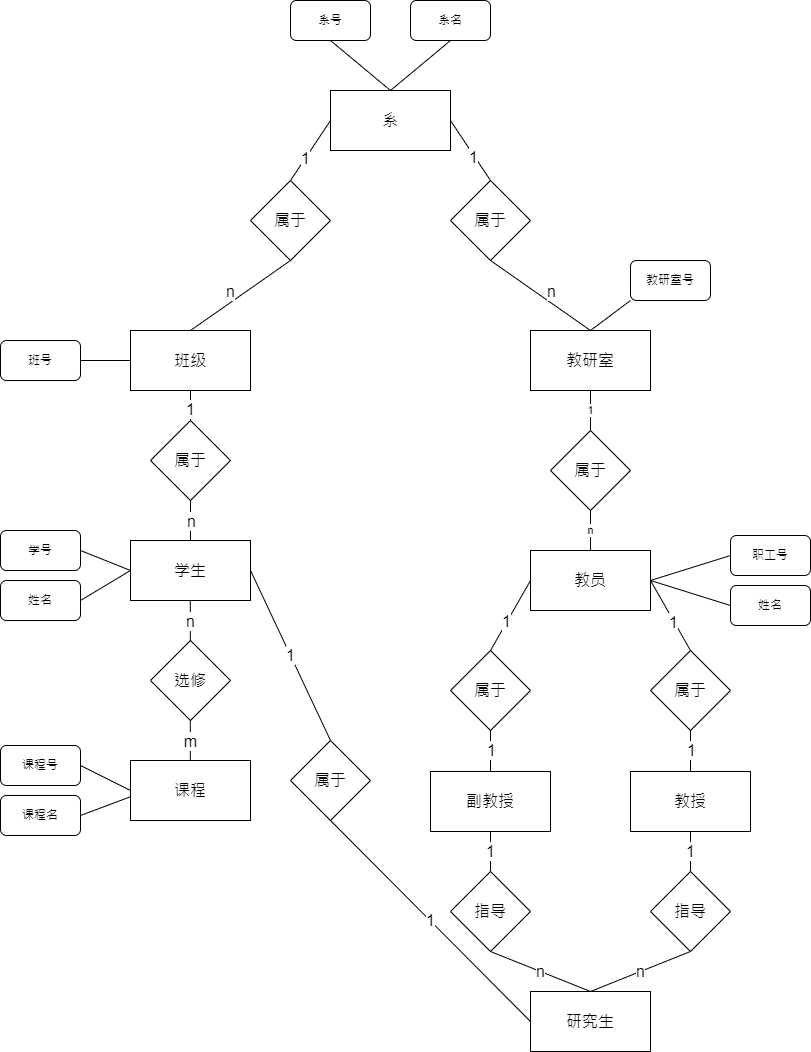

The diagram above was exported from draw.io. Its source (the exported page's mxGraphModel, read from the mxfile embedded in the PNG):
<mxGraphModel dx="1599" dy="1215" grid="1" gridSize="10" guides="1" tooltips="1" connect="1" arrows="1" fold="1" page="1" pageScale="1" pageWidth="850" pageHeight="1100" math="0" shadow="0">
  <root>
    <mxCell id="0" />
    <mxCell id="1" parent="0" />
    <mxCell id="UVKUmxEZPX85mDdvoM-r-1" value="&lt;font style=&quot;font-size: 16px;&quot;&gt;系&lt;/font&gt;" style="rounded=0;whiteSpace=wrap;html=1;" vertex="1" parent="1">
      <mxGeometry x="270" y="240" width="120" height="60" as="geometry" />
    </mxCell>
    <mxCell id="UVKUmxEZPX85mDdvoM-r-2" value="属于" style="rhombus;whiteSpace=wrap;html=1;fontSize=16;" vertex="1" parent="1">
      <mxGeometry x="190" y="330" width="80" height="80" as="geometry" />
    </mxCell>
    <mxCell id="UVKUmxEZPX85mDdvoM-r-3" value="属于" style="rhombus;whiteSpace=wrap;html=1;fontSize=16;" vertex="1" parent="1">
      <mxGeometry x="390" y="330" width="80" height="80" as="geometry" />
    </mxCell>
    <mxCell id="UVKUmxEZPX85mDdvoM-r-4" value="" style="endArrow=none;html=1;rounded=0;fontSize=16;entryX=0;entryY=0.5;entryDx=0;entryDy=0;exitX=0.5;exitY=0;exitDx=0;exitDy=0;" edge="1" parent="1" source="UVKUmxEZPX85mDdvoM-r-2" target="UVKUmxEZPX85mDdvoM-r-1">
      <mxGeometry width="50" height="50" relative="1" as="geometry">
        <mxPoint x="220" y="370" as="sourcePoint" />
        <mxPoint x="270" y="320" as="targetPoint" />
      </mxGeometry>
    </mxCell>
    <mxCell id="UVKUmxEZPX85mDdvoM-r-5" value="1" style="edgeLabel;html=1;align=center;verticalAlign=middle;resizable=0;points=[];fontSize=16;" vertex="1" connectable="0" parent="UVKUmxEZPX85mDdvoM-r-4">
      <mxGeometry x="-0.2405" y="1" relative="1" as="geometry">
        <mxPoint as="offset" />
      </mxGeometry>
    </mxCell>
    <mxCell id="UVKUmxEZPX85mDdvoM-r-6" value="" style="endArrow=none;html=1;rounded=0;fontSize=16;entryX=1;entryY=0.5;entryDx=0;entryDy=0;exitX=0.5;exitY=0;exitDx=0;exitDy=0;" edge="1" parent="1" source="UVKUmxEZPX85mDdvoM-r-3" target="UVKUmxEZPX85mDdvoM-r-1">
      <mxGeometry width="50" height="50" relative="1" as="geometry">
        <mxPoint x="320" y="410" as="sourcePoint" />
        <mxPoint x="370" y="360" as="targetPoint" />
      </mxGeometry>
    </mxCell>
    <mxCell id="UVKUmxEZPX85mDdvoM-r-7" value="1" style="edgeLabel;html=1;align=center;verticalAlign=middle;resizable=0;points=[];fontSize=16;" vertex="1" connectable="0" parent="UVKUmxEZPX85mDdvoM-r-6">
      <mxGeometry x="-0.1905" y="1" relative="1" as="geometry">
        <mxPoint as="offset" />
      </mxGeometry>
    </mxCell>
    <mxCell id="UVKUmxEZPX85mDdvoM-r-8" value="班级" style="rounded=0;whiteSpace=wrap;html=1;fontSize=16;" vertex="1" parent="1">
      <mxGeometry x="70" y="480" width="120" height="60" as="geometry" />
    </mxCell>
    <mxCell id="UVKUmxEZPX85mDdvoM-r-9" value="" style="endArrow=none;html=1;rounded=0;fontSize=16;entryX=0.5;entryY=1;entryDx=0;entryDy=0;exitX=0.5;exitY=0;exitDx=0;exitDy=0;" edge="1" parent="1" source="UVKUmxEZPX85mDdvoM-r-8" target="UVKUmxEZPX85mDdvoM-r-2">
      <mxGeometry width="50" height="50" relative="1" as="geometry">
        <mxPoint x="300" y="490" as="sourcePoint" />
        <mxPoint x="350" y="440" as="targetPoint" />
      </mxGeometry>
    </mxCell>
    <mxCell id="UVKUmxEZPX85mDdvoM-r-10" value="n" style="edgeLabel;html=1;align=center;verticalAlign=middle;resizable=0;points=[];fontSize=16;" vertex="1" connectable="0" parent="UVKUmxEZPX85mDdvoM-r-9">
      <mxGeometry x="-0.2157" relative="1" as="geometry">
        <mxPoint y="-12" as="offset" />
      </mxGeometry>
    </mxCell>
    <mxCell id="UVKUmxEZPX85mDdvoM-r-74" value="1" style="edgeStyle=none;rounded=0;orthogonalLoop=1;jettySize=auto;html=1;exitX=0.5;exitY=1;exitDx=0;exitDy=0;entryX=0.5;entryY=0;entryDx=0;entryDy=0;endArrow=none;endFill=0;" edge="1" parent="1" source="UVKUmxEZPX85mDdvoM-r-11" target="UVKUmxEZPX85mDdvoM-r-73">
      <mxGeometry relative="1" as="geometry" />
    </mxCell>
    <mxCell id="UVKUmxEZPX85mDdvoM-r-11" value="教研室" style="rounded=0;whiteSpace=wrap;html=1;fontSize=16;" vertex="1" parent="1">
      <mxGeometry x="470" y="480" width="120" height="60" as="geometry" />
    </mxCell>
    <mxCell id="UVKUmxEZPX85mDdvoM-r-12" value="" style="endArrow=none;html=1;rounded=0;fontSize=16;entryX=0.5;entryY=1;entryDx=0;entryDy=0;exitX=0.5;exitY=0;exitDx=0;exitDy=0;" edge="1" parent="1" source="UVKUmxEZPX85mDdvoM-r-11" target="UVKUmxEZPX85mDdvoM-r-3">
      <mxGeometry width="50" height="50" relative="1" as="geometry">
        <mxPoint x="240" y="490" as="sourcePoint" />
        <mxPoint x="240" y="420" as="targetPoint" />
      </mxGeometry>
    </mxCell>
    <mxCell id="UVKUmxEZPX85mDdvoM-r-13" value="n" style="edgeLabel;html=1;align=center;verticalAlign=middle;resizable=0;points=[];fontSize=16;" vertex="1" connectable="0" parent="UVKUmxEZPX85mDdvoM-r-12">
      <mxGeometry x="-0.2157" relative="1" as="geometry">
        <mxPoint y="-12" as="offset" />
      </mxGeometry>
    </mxCell>
    <mxCell id="UVKUmxEZPX85mDdvoM-r-14" value="1" style="edgeStyle=orthogonalEdgeStyle;rounded=0;orthogonalLoop=1;jettySize=auto;html=1;exitX=0.5;exitY=1;exitDx=0;exitDy=0;entryX=0.5;entryY=0;entryDx=0;entryDy=0;fontSize=16;endArrow=none;endFill=0;" edge="1" parent="1" source="UVKUmxEZPX85mDdvoM-r-15" target="UVKUmxEZPX85mDdvoM-r-47">
      <mxGeometry relative="1" as="geometry" />
    </mxCell>
    <mxCell id="UVKUmxEZPX85mDdvoM-r-15" value="教授" style="rounded=0;whiteSpace=wrap;html=1;fontSize=16;" vertex="1" parent="1">
      <mxGeometry x="570" y="921" width="120" height="60" as="geometry" />
    </mxCell>
    <mxCell id="UVKUmxEZPX85mDdvoM-r-16" value="1" style="edgeStyle=orthogonalEdgeStyle;rounded=0;orthogonalLoop=1;jettySize=auto;html=1;exitX=0.5;exitY=1;exitDx=0;exitDy=0;entryX=0.5;entryY=0;entryDx=0;entryDy=0;fontSize=16;endArrow=none;endFill=0;" edge="1" parent="1" source="UVKUmxEZPX85mDdvoM-r-17" target="UVKUmxEZPX85mDdvoM-r-41">
      <mxGeometry relative="1" as="geometry" />
    </mxCell>
    <mxCell id="UVKUmxEZPX85mDdvoM-r-17" value="副教授" style="rounded=0;whiteSpace=wrap;html=1;fontSize=16;" vertex="1" parent="1">
      <mxGeometry x="370" y="921" width="120" height="60" as="geometry" />
    </mxCell>
    <mxCell id="UVKUmxEZPX85mDdvoM-r-18" value="属于" style="rhombus;whiteSpace=wrap;html=1;fontSize=16;" vertex="1" parent="1">
      <mxGeometry x="590" y="800" width="80" height="80" as="geometry" />
    </mxCell>
    <mxCell id="UVKUmxEZPX85mDdvoM-r-19" value="" style="endArrow=none;html=1;rounded=0;fontSize=16;entryX=1;entryY=0.5;entryDx=0;entryDy=0;exitX=0.5;exitY=0;exitDx=0;exitDy=0;" edge="1" parent="1" source="UVKUmxEZPX85mDdvoM-r-18" target="UVKUmxEZPX85mDdvoM-r-72">
      <mxGeometry width="50" height="50" relative="1" as="geometry">
        <mxPoint x="680" y="830" as="sourcePoint" />
        <mxPoint x="640" y="660" as="targetPoint" />
      </mxGeometry>
    </mxCell>
    <mxCell id="UVKUmxEZPX85mDdvoM-r-20" value="1" style="edgeLabel;html=1;align=center;verticalAlign=middle;resizable=0;points=[];fontSize=16;" vertex="1" connectable="0" parent="UVKUmxEZPX85mDdvoM-r-19">
      <mxGeometry x="-0.1905" y="1" relative="1" as="geometry">
        <mxPoint as="offset" />
      </mxGeometry>
    </mxCell>
    <mxCell id="UVKUmxEZPX85mDdvoM-r-21" value="" style="endArrow=none;html=1;rounded=0;fontSize=16;entryX=0.5;entryY=1;entryDx=0;entryDy=0;exitX=0.5;exitY=0;exitDx=0;exitDy=0;" edge="1" parent="1" source="UVKUmxEZPX85mDdvoM-r-15" target="UVKUmxEZPX85mDdvoM-r-18">
      <mxGeometry width="50" height="50" relative="1" as="geometry">
        <mxPoint x="540" y="721" as="sourcePoint" />
        <mxPoint x="630" y="881" as="targetPoint" />
      </mxGeometry>
    </mxCell>
    <mxCell id="UVKUmxEZPX85mDdvoM-r-22" value="1" style="edgeLabel;html=1;align=center;verticalAlign=middle;resizable=0;points=[];fontSize=16;" vertex="1" connectable="0" parent="UVKUmxEZPX85mDdvoM-r-21">
      <mxGeometry x="-0.2157" relative="1" as="geometry">
        <mxPoint y="-5" as="offset" />
      </mxGeometry>
    </mxCell>
    <mxCell id="UVKUmxEZPX85mDdvoM-r-23" value="属于" style="rhombus;whiteSpace=wrap;html=1;fontSize=16;" vertex="1" parent="1">
      <mxGeometry x="390" y="800" width="80" height="80" as="geometry" />
    </mxCell>
    <mxCell id="UVKUmxEZPX85mDdvoM-r-24" value="" style="endArrow=none;html=1;rounded=0;fontSize=16;entryX=0;entryY=0.5;entryDx=0;entryDy=0;exitX=0.5;exitY=0;exitDx=0;exitDy=0;" edge="1" parent="1" source="UVKUmxEZPX85mDdvoM-r-23" target="UVKUmxEZPX85mDdvoM-r-72">
      <mxGeometry width="50" height="50" relative="1" as="geometry">
        <mxPoint x="540" y="441" as="sourcePoint" />
        <mxPoint x="470" y="831" as="targetPoint" />
      </mxGeometry>
    </mxCell>
    <mxCell id="UVKUmxEZPX85mDdvoM-r-25" value="1" style="edgeLabel;html=1;align=center;verticalAlign=middle;resizable=0;points=[];fontSize=16;" vertex="1" connectable="0" parent="UVKUmxEZPX85mDdvoM-r-24">
      <mxGeometry x="-0.1905" y="1" relative="1" as="geometry">
        <mxPoint as="offset" />
      </mxGeometry>
    </mxCell>
    <mxCell id="UVKUmxEZPX85mDdvoM-r-26" value="" style="endArrow=none;html=1;rounded=0;fontSize=16;entryX=0.5;entryY=1;entryDx=0;entryDy=0;" edge="1" parent="1" source="UVKUmxEZPX85mDdvoM-r-17" target="UVKUmxEZPX85mDdvoM-r-23">
      <mxGeometry width="50" height="50" relative="1" as="geometry">
        <mxPoint x="429.47" y="951" as="sourcePoint" />
        <mxPoint x="430" y="881" as="targetPoint" />
      </mxGeometry>
    </mxCell>
    <mxCell id="UVKUmxEZPX85mDdvoM-r-27" value="1" style="edgeLabel;html=1;align=center;verticalAlign=middle;resizable=0;points=[];fontSize=16;" vertex="1" connectable="0" parent="UVKUmxEZPX85mDdvoM-r-26">
      <mxGeometry x="-0.2157" relative="1" as="geometry">
        <mxPoint y="-5" as="offset" />
      </mxGeometry>
    </mxCell>
    <mxCell id="UVKUmxEZPX85mDdvoM-r-28" style="edgeStyle=orthogonalEdgeStyle;rounded=0;orthogonalLoop=1;jettySize=auto;html=1;exitX=0.5;exitY=1;exitDx=0;exitDy=0;entryX=0.5;entryY=0;entryDx=0;entryDy=0;fontSize=16;endArrow=none;endFill=0;" edge="1" parent="1" source="UVKUmxEZPX85mDdvoM-r-30" target="UVKUmxEZPX85mDdvoM-r-33">
      <mxGeometry relative="1" as="geometry" />
    </mxCell>
    <mxCell id="UVKUmxEZPX85mDdvoM-r-29" value="n" style="edgeLabel;html=1;align=center;verticalAlign=middle;resizable=0;points=[];fontSize=16;" vertex="1" connectable="0" parent="UVKUmxEZPX85mDdvoM-r-28">
      <mxGeometry x="0.2758" y="-1" relative="1" as="geometry">
        <mxPoint x="1" y="-5" as="offset" />
      </mxGeometry>
    </mxCell>
    <mxCell id="UVKUmxEZPX85mDdvoM-r-30" value="属于" style="rhombus;whiteSpace=wrap;html=1;fontSize=16;" vertex="1" parent="1">
      <mxGeometry x="90" y="570" width="80" height="80" as="geometry" />
    </mxCell>
    <mxCell id="UVKUmxEZPX85mDdvoM-r-31" value="" style="endArrow=none;html=1;rounded=0;fontSize=16;entryX=0.5;entryY=1;entryDx=0;entryDy=0;exitX=0.5;exitY=0;exitDx=0;exitDy=0;" edge="1" parent="1" source="UVKUmxEZPX85mDdvoM-r-30" target="UVKUmxEZPX85mDdvoM-r-8">
      <mxGeometry width="50" height="50" relative="1" as="geometry">
        <mxPoint x="240" y="340" as="sourcePoint" />
        <mxPoint x="280" y="280" as="targetPoint" />
      </mxGeometry>
    </mxCell>
    <mxCell id="UVKUmxEZPX85mDdvoM-r-32" value="1" style="edgeLabel;html=1;align=center;verticalAlign=middle;resizable=0;points=[];fontSize=16;" vertex="1" connectable="0" parent="UVKUmxEZPX85mDdvoM-r-31">
      <mxGeometry x="-0.2405" y="1" relative="1" as="geometry">
        <mxPoint as="offset" />
      </mxGeometry>
    </mxCell>
    <mxCell id="UVKUmxEZPX85mDdvoM-r-33" value="学生" style="rounded=0;whiteSpace=wrap;html=1;fontSize=16;" vertex="1" parent="1">
      <mxGeometry x="70" y="690" width="120" height="60" as="geometry" />
    </mxCell>
    <mxCell id="UVKUmxEZPX85mDdvoM-r-34" value="课程" style="rounded=0;whiteSpace=wrap;html=1;fontSize=16;" vertex="1" parent="1">
      <mxGeometry x="70" y="910" width="120" height="60" as="geometry" />
    </mxCell>
    <mxCell id="UVKUmxEZPX85mDdvoM-r-35" value="选修" style="rhombus;whiteSpace=wrap;html=1;fontSize=16;" vertex="1" parent="1">
      <mxGeometry x="90" y="790" width="80" height="80" as="geometry" />
    </mxCell>
    <mxCell id="UVKUmxEZPX85mDdvoM-r-36" style="edgeStyle=orthogonalEdgeStyle;rounded=0;orthogonalLoop=1;jettySize=auto;html=1;exitX=0.5;exitY=1;exitDx=0;exitDy=0;entryX=0.5;entryY=0;entryDx=0;entryDy=0;fontSize=16;endArrow=none;endFill=0;" edge="1" parent="1">
      <mxGeometry relative="1" as="geometry">
        <mxPoint x="129.81999999999994" y="750" as="sourcePoint" />
        <mxPoint x="129.81999999999994" y="790" as="targetPoint" />
      </mxGeometry>
    </mxCell>
    <mxCell id="UVKUmxEZPX85mDdvoM-r-37" value="n" style="edgeLabel;html=1;align=center;verticalAlign=middle;resizable=0;points=[];fontSize=16;" vertex="1" connectable="0" parent="UVKUmxEZPX85mDdvoM-r-36">
      <mxGeometry x="0.2758" y="-1" relative="1" as="geometry">
        <mxPoint x="1" y="-5" as="offset" />
      </mxGeometry>
    </mxCell>
    <mxCell id="UVKUmxEZPX85mDdvoM-r-38" style="edgeStyle=orthogonalEdgeStyle;rounded=0;orthogonalLoop=1;jettySize=auto;html=1;exitX=0.5;exitY=1;exitDx=0;exitDy=0;entryX=0.5;entryY=0;entryDx=0;entryDy=0;fontSize=16;endArrow=none;endFill=0;" edge="1" parent="1">
      <mxGeometry relative="1" as="geometry">
        <mxPoint x="129.81999999999994" y="870" as="sourcePoint" />
        <mxPoint x="129.81999999999994" y="910" as="targetPoint" />
      </mxGeometry>
    </mxCell>
    <mxCell id="UVKUmxEZPX85mDdvoM-r-39" value="m" style="edgeLabel;html=1;align=center;verticalAlign=middle;resizable=0;points=[];fontSize=16;" vertex="1" connectable="0" parent="UVKUmxEZPX85mDdvoM-r-38">
      <mxGeometry x="0.2758" y="-1" relative="1" as="geometry">
        <mxPoint x="1" y="-5" as="offset" />
      </mxGeometry>
    </mxCell>
    <mxCell id="UVKUmxEZPX85mDdvoM-r-40" value="研究生" style="rounded=0;whiteSpace=wrap;html=1;fontSize=16;" vertex="1" parent="1">
      <mxGeometry x="470" y="1141" width="120" height="60" as="geometry" />
    </mxCell>
    <mxCell id="UVKUmxEZPX85mDdvoM-r-41" value="指导" style="rhombus;whiteSpace=wrap;html=1;fontSize=16;" vertex="1" parent="1">
      <mxGeometry x="390" y="1021" width="80" height="80" as="geometry" />
    </mxCell>
    <mxCell id="UVKUmxEZPX85mDdvoM-r-42" value="属于" style="rhombus;whiteSpace=wrap;html=1;fontSize=16;" vertex="1" parent="1">
      <mxGeometry x="230" y="890" width="80" height="80" as="geometry" />
    </mxCell>
    <mxCell id="UVKUmxEZPX85mDdvoM-r-43" value="1" style="endArrow=none;html=1;rounded=0;fontSize=16;entryX=1;entryY=0.5;entryDx=0;entryDy=0;exitX=0.5;exitY=0;exitDx=0;exitDy=0;" edge="1" parent="1" source="UVKUmxEZPX85mDdvoM-r-42" target="UVKUmxEZPX85mDdvoM-r-33">
      <mxGeometry width="50" height="50" relative="1" as="geometry">
        <mxPoint x="280" y="780" as="sourcePoint" />
        <mxPoint x="290" y="730" as="targetPoint" />
      </mxGeometry>
    </mxCell>
    <mxCell id="UVKUmxEZPX85mDdvoM-r-44" value="1" style="endArrow=none;html=1;rounded=0;fontSize=16;entryX=0.5;entryY=1;entryDx=0;entryDy=0;exitX=0;exitY=0.5;exitDx=0;exitDy=0;" edge="1" parent="1" source="UVKUmxEZPX85mDdvoM-r-40" target="UVKUmxEZPX85mDdvoM-r-42">
      <mxGeometry width="50" height="50" relative="1" as="geometry">
        <mxPoint x="300" y="840" as="sourcePoint" />
        <mxPoint x="330" y="935" as="targetPoint" />
      </mxGeometry>
    </mxCell>
    <mxCell id="UVKUmxEZPX85mDdvoM-r-45" value="n" style="endArrow=none;html=1;rounded=0;fontSize=16;entryX=0.5;entryY=1;entryDx=0;entryDy=0;exitX=0.5;exitY=0;exitDx=0;exitDy=0;" edge="1" parent="1" source="UVKUmxEZPX85mDdvoM-r-40" target="UVKUmxEZPX85mDdvoM-r-41">
      <mxGeometry width="50" height="50" relative="1" as="geometry">
        <mxPoint x="530" y="1131" as="sourcePoint" />
        <mxPoint x="580" y="1081" as="targetPoint" />
      </mxGeometry>
    </mxCell>
    <mxCell id="UVKUmxEZPX85mDdvoM-r-46" value="n" style="rounded=0;orthogonalLoop=1;jettySize=auto;html=1;exitX=0.5;exitY=1;exitDx=0;exitDy=0;entryX=0.5;entryY=0;entryDx=0;entryDy=0;fontSize=16;endArrow=none;endFill=0;" edge="1" parent="1" source="UVKUmxEZPX85mDdvoM-r-47" target="UVKUmxEZPX85mDdvoM-r-40">
      <mxGeometry relative="1" as="geometry" />
    </mxCell>
    <mxCell id="UVKUmxEZPX85mDdvoM-r-47" value="指导" style="rhombus;whiteSpace=wrap;html=1;fontSize=16;" vertex="1" parent="1">
      <mxGeometry x="590" y="1021" width="80" height="80" as="geometry" />
    </mxCell>
    <mxCell id="UVKUmxEZPX85mDdvoM-r-52" style="rounded=0;orthogonalLoop=1;jettySize=auto;html=1;exitX=0.5;exitY=1;exitDx=0;exitDy=0;entryX=0.5;entryY=0;entryDx=0;entryDy=0;endArrow=none;endFill=0;" edge="1" parent="1" source="UVKUmxEZPX85mDdvoM-r-48" target="UVKUmxEZPX85mDdvoM-r-1">
      <mxGeometry relative="1" as="geometry" />
    </mxCell>
    <mxCell id="UVKUmxEZPX85mDdvoM-r-48" value="系号" style="rounded=1;whiteSpace=wrap;html=1;" vertex="1" parent="1">
      <mxGeometry x="230" y="150" width="80" height="40" as="geometry" />
    </mxCell>
    <mxCell id="UVKUmxEZPX85mDdvoM-r-53" style="edgeStyle=none;rounded=0;orthogonalLoop=1;jettySize=auto;html=1;exitX=0.5;exitY=1;exitDx=0;exitDy=0;entryX=0.5;entryY=0;entryDx=0;entryDy=0;endArrow=none;endFill=0;" edge="1" parent="1" source="UVKUmxEZPX85mDdvoM-r-49" target="UVKUmxEZPX85mDdvoM-r-1">
      <mxGeometry relative="1" as="geometry" />
    </mxCell>
    <mxCell id="UVKUmxEZPX85mDdvoM-r-49" value="系名" style="rounded=1;whiteSpace=wrap;html=1;" vertex="1" parent="1">
      <mxGeometry x="350" y="150" width="80" height="40" as="geometry" />
    </mxCell>
    <mxCell id="UVKUmxEZPX85mDdvoM-r-58" style="edgeStyle=none;rounded=0;orthogonalLoop=1;jettySize=auto;html=1;exitX=1;exitY=0.5;exitDx=0;exitDy=0;entryX=0;entryY=0.5;entryDx=0;entryDy=0;endArrow=none;endFill=0;" edge="1" parent="1" source="UVKUmxEZPX85mDdvoM-r-56" target="UVKUmxEZPX85mDdvoM-r-8">
      <mxGeometry relative="1" as="geometry" />
    </mxCell>
    <mxCell id="UVKUmxEZPX85mDdvoM-r-56" value="班号" style="rounded=1;whiteSpace=wrap;html=1;" vertex="1" parent="1">
      <mxGeometry x="-60" y="490" width="80" height="40" as="geometry" />
    </mxCell>
    <mxCell id="UVKUmxEZPX85mDdvoM-r-61" style="edgeStyle=none;rounded=0;orthogonalLoop=1;jettySize=auto;html=1;exitX=0;exitY=1;exitDx=0;exitDy=0;entryX=0.5;entryY=0;entryDx=0;entryDy=0;endArrow=none;endFill=0;" edge="1" parent="1" source="UVKUmxEZPX85mDdvoM-r-60" target="UVKUmxEZPX85mDdvoM-r-11">
      <mxGeometry relative="1" as="geometry" />
    </mxCell>
    <mxCell id="UVKUmxEZPX85mDdvoM-r-60" value="教研室号" style="rounded=1;whiteSpace=wrap;html=1;" vertex="1" parent="1">
      <mxGeometry x="570" y="410" width="80" height="40" as="geometry" />
    </mxCell>
    <mxCell id="UVKUmxEZPX85mDdvoM-r-63" style="edgeStyle=none;rounded=0;orthogonalLoop=1;jettySize=auto;html=1;exitX=1;exitY=0.5;exitDx=0;exitDy=0;entryX=0;entryY=0.5;entryDx=0;entryDy=0;endArrow=none;endFill=0;" edge="1" parent="1" source="UVKUmxEZPX85mDdvoM-r-62" target="UVKUmxEZPX85mDdvoM-r-33">
      <mxGeometry relative="1" as="geometry" />
    </mxCell>
    <mxCell id="UVKUmxEZPX85mDdvoM-r-62" value="学号" style="rounded=1;whiteSpace=wrap;html=1;" vertex="1" parent="1">
      <mxGeometry x="-60" y="680" width="80" height="40" as="geometry" />
    </mxCell>
    <mxCell id="UVKUmxEZPX85mDdvoM-r-65" style="edgeStyle=none;rounded=0;orthogonalLoop=1;jettySize=auto;html=1;exitX=1;exitY=0.5;exitDx=0;exitDy=0;entryX=0;entryY=0.5;entryDx=0;entryDy=0;endArrow=none;endFill=0;" edge="1" parent="1" source="UVKUmxEZPX85mDdvoM-r-64" target="UVKUmxEZPX85mDdvoM-r-33">
      <mxGeometry relative="1" as="geometry" />
    </mxCell>
    <mxCell id="UVKUmxEZPX85mDdvoM-r-64" value="姓名" style="rounded=1;whiteSpace=wrap;html=1;" vertex="1" parent="1">
      <mxGeometry x="-60" y="730" width="80" height="40" as="geometry" />
    </mxCell>
    <mxCell id="UVKUmxEZPX85mDdvoM-r-68" style="edgeStyle=none;rounded=0;orthogonalLoop=1;jettySize=auto;html=1;exitX=1;exitY=0.5;exitDx=0;exitDy=0;entryX=0;entryY=0.5;entryDx=0;entryDy=0;endArrow=none;endFill=0;" edge="1" parent="1" source="UVKUmxEZPX85mDdvoM-r-66" target="UVKUmxEZPX85mDdvoM-r-34">
      <mxGeometry relative="1" as="geometry" />
    </mxCell>
    <mxCell id="UVKUmxEZPX85mDdvoM-r-66" value="课程号" style="rounded=1;whiteSpace=wrap;html=1;" vertex="1" parent="1">
      <mxGeometry x="-60" y="895" width="80" height="40" as="geometry" />
    </mxCell>
    <mxCell id="UVKUmxEZPX85mDdvoM-r-71" style="edgeStyle=none;rounded=0;orthogonalLoop=1;jettySize=auto;html=1;exitX=1;exitY=0.5;exitDx=0;exitDy=0;entryX=-0.005;entryY=0.608;entryDx=0;entryDy=0;entryPerimeter=0;endArrow=none;endFill=0;" edge="1" parent="1" source="UVKUmxEZPX85mDdvoM-r-67" target="UVKUmxEZPX85mDdvoM-r-34">
      <mxGeometry relative="1" as="geometry" />
    </mxCell>
    <mxCell id="UVKUmxEZPX85mDdvoM-r-67" value="课程名" style="rounded=1;whiteSpace=wrap;html=1;" vertex="1" parent="1">
      <mxGeometry x="-60" y="945" width="80" height="40" as="geometry" />
    </mxCell>
    <mxCell id="UVKUmxEZPX85mDdvoM-r-72" value="教员" style="rounded=0;whiteSpace=wrap;html=1;fontSize=16;" vertex="1" parent="1">
      <mxGeometry x="470" y="700" width="120" height="60" as="geometry" />
    </mxCell>
    <mxCell id="UVKUmxEZPX85mDdvoM-r-75" value="n" style="edgeStyle=none;rounded=0;orthogonalLoop=1;jettySize=auto;html=1;exitX=0.5;exitY=1;exitDx=0;exitDy=0;entryX=0.5;entryY=0;entryDx=0;entryDy=0;endArrow=none;endFill=0;" edge="1" parent="1" source="UVKUmxEZPX85mDdvoM-r-73" target="UVKUmxEZPX85mDdvoM-r-72">
      <mxGeometry relative="1" as="geometry" />
    </mxCell>
    <mxCell id="UVKUmxEZPX85mDdvoM-r-73" value="属于" style="rhombus;whiteSpace=wrap;html=1;fontSize=16;" vertex="1" parent="1">
      <mxGeometry x="490" y="580" width="80" height="80" as="geometry" />
    </mxCell>
    <mxCell id="UVKUmxEZPX85mDdvoM-r-82" style="edgeStyle=none;rounded=0;orthogonalLoop=1;jettySize=auto;html=1;exitX=0;exitY=0.5;exitDx=0;exitDy=0;entryX=1;entryY=0.5;entryDx=0;entryDy=0;endArrow=none;endFill=0;" edge="1" parent="1" source="UVKUmxEZPX85mDdvoM-r-78" target="UVKUmxEZPX85mDdvoM-r-72">
      <mxGeometry relative="1" as="geometry" />
    </mxCell>
    <mxCell id="UVKUmxEZPX85mDdvoM-r-78" value="职工号" style="rounded=1;whiteSpace=wrap;html=1;" vertex="1" parent="1">
      <mxGeometry x="670" y="685" width="80" height="40" as="geometry" />
    </mxCell>
    <mxCell id="UVKUmxEZPX85mDdvoM-r-83" style="edgeStyle=none;rounded=0;orthogonalLoop=1;jettySize=auto;html=1;exitX=0;exitY=0.5;exitDx=0;exitDy=0;entryX=1;entryY=0.5;entryDx=0;entryDy=0;endArrow=none;endFill=0;" edge="1" parent="1" source="UVKUmxEZPX85mDdvoM-r-79" target="UVKUmxEZPX85mDdvoM-r-72">
      <mxGeometry relative="1" as="geometry" />
    </mxCell>
    <mxCell id="UVKUmxEZPX85mDdvoM-r-79" value="姓名" style="rounded=1;whiteSpace=wrap;html=1;" vertex="1" parent="1">
      <mxGeometry x="670" y="735" width="80" height="40" as="geometry" />
    </mxCell>
  </root>
</mxGraphModel>